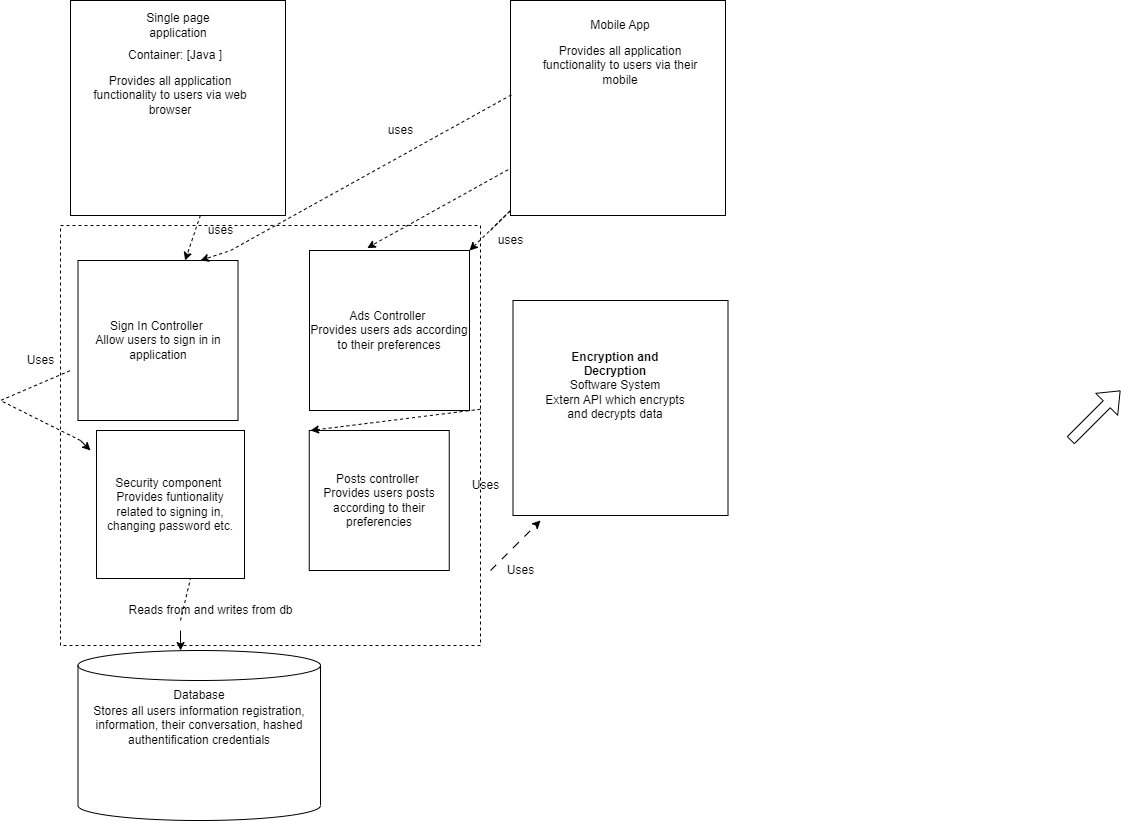

The diagram above was exported from draw.io. Its source (the exported page's mxGraphModel, read from the mxfile embedded in the PNG):
<mxGraphModel dx="1900" dy="511" grid="1" gridSize="10" guides="1" tooltips="1" connect="1" arrows="1" fold="1" page="1" pageScale="1" pageWidth="850" pageHeight="1100" math="0" shadow="0">
  <root>
    <mxCell id="0" />
    <mxCell id="1" parent="0" />
    <mxCell id="fWee8QH3dWzg2SH7_x6p-63" value="" style="whiteSpace=wrap;html=1;aspect=fixed;dashed=1;" parent="1" vertex="1">
      <mxGeometry x="40" y="245" width="420" height="420" as="geometry" />
    </mxCell>
    <mxCell id="fWee8QH3dWzg2SH7_x6p-9" value="" style="whiteSpace=wrap;html=1;aspect=fixed;" parent="1" vertex="1">
      <mxGeometry x="50" y="20" width="215" height="215" as="geometry" />
    </mxCell>
    <mxCell id="fWee8QH3dWzg2SH7_x6p-23" value="Single page application" style="text;html=1;strokeColor=none;fillColor=none;align=center;verticalAlign=middle;whiteSpace=wrap;rounded=0;" parent="1" vertex="1">
      <mxGeometry x="97.5" y="30" width="120" height="30" as="geometry" />
    </mxCell>
    <mxCell id="fWee8QH3dWzg2SH7_x6p-24" value="Container: [Java ]" style="text;html=1;strokeColor=none;fillColor=none;align=center;verticalAlign=middle;whiteSpace=wrap;rounded=0;" parent="1" vertex="1">
      <mxGeometry x="80" y="60" width="150" height="30" as="geometry" />
    </mxCell>
    <mxCell id="fWee8QH3dWzg2SH7_x6p-25" value="" style="whiteSpace=wrap;html=1;aspect=fixed;" parent="1" vertex="1">
      <mxGeometry x="490" y="20" width="215" height="215" as="geometry" />
    </mxCell>
    <mxCell id="fWee8QH3dWzg2SH7_x6p-26" value="Mobile App" style="text;html=1;strokeColor=none;fillColor=none;align=center;verticalAlign=middle;whiteSpace=wrap;rounded=0;" parent="1" vertex="1">
      <mxGeometry x="520" y="30" width="160" height="30" as="geometry" />
    </mxCell>
    <mxCell id="fWee8QH3dWzg2SH7_x6p-28" value="Provides all application functionality to users via web browser" style="text;html=1;strokeColor=none;fillColor=none;align=center;verticalAlign=middle;whiteSpace=wrap;rounded=0;" parent="1" vertex="1">
      <mxGeometry x="70" y="100" width="160" height="30" as="geometry" />
    </mxCell>
    <mxCell id="fWee8QH3dWzg2SH7_x6p-29" value="Provides all application functionality to users via their mobile" style="text;html=1;strokeColor=none;fillColor=none;align=center;verticalAlign=middle;whiteSpace=wrap;rounded=0;" parent="1" vertex="1">
      <mxGeometry x="510" y="70" width="180" height="30" as="geometry" />
    </mxCell>
    <mxCell id="fWee8QH3dWzg2SH7_x6p-30" value="" style="shape=cylinder3;whiteSpace=wrap;html=1;boundedLbl=1;backgroundOutline=1;size=15;" parent="1" vertex="1">
      <mxGeometry x="57.5" y="670" width="242.5" height="170" as="geometry" />
    </mxCell>
    <mxCell id="fWee8QH3dWzg2SH7_x6p-31" value="Database" style="text;html=1;strokeColor=none;fillColor=none;align=center;verticalAlign=middle;whiteSpace=wrap;rounded=0;" parent="1" vertex="1">
      <mxGeometry x="148.75" y="700" width="60" height="30" as="geometry" />
    </mxCell>
    <mxCell id="fWee8QH3dWzg2SH7_x6p-32" value="Stores all users information registration, information, their conversation, hashed authentification credentials" style="text;html=1;strokeColor=none;fillColor=none;align=center;verticalAlign=middle;whiteSpace=wrap;rounded=0;" parent="1" vertex="1">
      <mxGeometry x="68.75" y="730" width="220" height="30" as="geometry" />
    </mxCell>
    <mxCell id="fWee8QH3dWzg2SH7_x6p-34" value="" style="shape=flexArrow;endArrow=classic;html=1;rounded=0;" parent="1" edge="1">
      <mxGeometry width="50" height="50" relative="1" as="geometry">
        <mxPoint x="1050" y="460" as="sourcePoint" />
        <mxPoint x="1100" y="410" as="targetPoint" />
      </mxGeometry>
    </mxCell>
    <mxCell id="fWee8QH3dWzg2SH7_x6p-35" value="" style="whiteSpace=wrap;html=1;aspect=fixed;" parent="1" vertex="1">
      <mxGeometry x="492.5" y="320" width="215" height="215" as="geometry" />
    </mxCell>
    <mxCell id="fWee8QH3dWzg2SH7_x6p-36" value="&lt;span style=&quot;border-color: var(--border-color);&quot;&gt;&lt;b&gt;Encryption and Decryption&lt;/b&gt;&lt;br&gt;Software System&lt;br&gt;Extern API which encrypts and decrypts data&lt;br&gt;&lt;/span&gt;" style="text;html=1;strokeColor=none;fillColor=none;align=center;verticalAlign=middle;whiteSpace=wrap;rounded=0;" parent="1" vertex="1">
      <mxGeometry x="520" y="330" width="150" height="150" as="geometry" />
    </mxCell>
    <mxCell id="fWee8QH3dWzg2SH7_x6p-37" value="Sign In Controller&amp;nbsp;&lt;br&gt;Allow users to sign in in application" style="whiteSpace=wrap;html=1;aspect=fixed;" parent="1" vertex="1">
      <mxGeometry x="57.5" y="280" width="160" height="160" as="geometry" />
    </mxCell>
    <mxCell id="fWee8QH3dWzg2SH7_x6p-38" value="Security component&amp;nbsp;&lt;br&gt;Provides funtionality related to signing in, changing password etc." style="whiteSpace=wrap;html=1;aspect=fixed;" parent="1" vertex="1">
      <mxGeometry x="76" y="450" width="148" height="148" as="geometry" />
    </mxCell>
    <mxCell id="fWee8QH3dWzg2SH7_x6p-40" value="Ads Controller&amp;nbsp;&lt;br&gt;Provides users ads according to their preferences" style="whiteSpace=wrap;html=1;aspect=fixed;" parent="1" vertex="1">
      <mxGeometry x="289" y="270" width="160" height="160" as="geometry" />
    </mxCell>
    <mxCell id="fWee8QH3dWzg2SH7_x6p-41" value="Posts controller&amp;nbsp;&lt;br&gt;Provides users posts according to their preferencies" style="whiteSpace=wrap;html=1;aspect=fixed;" parent="1" vertex="1">
      <mxGeometry x="288.75" y="450" width="140" height="140" as="geometry" />
    </mxCell>
    <mxCell id="fWee8QH3dWzg2SH7_x6p-43" value="uses" style="text;html=1;align=center;verticalAlign=middle;resizable=0;points=[];autosize=1;strokeColor=none;fillColor=none;" parent="1" vertex="1">
      <mxGeometry x="175" y="235" width="50" height="30" as="geometry" />
    </mxCell>
    <mxCell id="fWee8QH3dWzg2SH7_x6p-44" value="" style="endArrow=classic;html=1;rounded=0;exitX=0.098;exitY=-0.005;exitDx=0;exitDy=0;exitPerimeter=0;dashed=1;" parent="1" source="fWee8QH3dWzg2SH7_x6p-43" target="fWee8QH3dWzg2SH7_x6p-37" edge="1">
      <mxGeometry width="50" height="50" relative="1" as="geometry">
        <mxPoint x="480" y="240" as="sourcePoint" />
        <mxPoint x="490" y="230" as="targetPoint" />
      </mxGeometry>
    </mxCell>
    <mxCell id="fWee8QH3dWzg2SH7_x6p-46" value="" style="endArrow=classic;html=1;rounded=0;exitX=0.004;exitY=0.439;exitDx=0;exitDy=0;exitPerimeter=0;dashed=1;" parent="1" source="fWee8QH3dWzg2SH7_x6p-25" edge="1">
      <mxGeometry width="50" height="50" relative="1" as="geometry">
        <mxPoint x="183" y="268" as="sourcePoint" />
        <mxPoint x="180" y="280" as="targetPoint" />
        <Array as="points">
          <mxPoint x="210" y="270" />
        </Array>
      </mxGeometry>
    </mxCell>
    <mxCell id="fWee8QH3dWzg2SH7_x6p-49" value="" style="endArrow=none;dashed=1;html=1;rounded=0;" parent="1" edge="1">
      <mxGeometry width="50" height="50" relative="1" as="geometry">
        <mxPoint x="470" y="250" as="sourcePoint" />
        <mxPoint x="490" y="230" as="targetPoint" />
      </mxGeometry>
    </mxCell>
    <mxCell id="fWee8QH3dWzg2SH7_x6p-50" value="" style="endArrow=none;dashed=1;html=1;rounded=0;" parent="1" edge="1">
      <mxGeometry width="50" height="50" relative="1" as="geometry">
        <mxPoint x="60" y="460" as="sourcePoint" />
        <mxPoint x="50" y="390" as="targetPoint" />
        <Array as="points">
          <mxPoint x="-20" y="420" />
        </Array>
      </mxGeometry>
    </mxCell>
    <mxCell id="fWee8QH3dWzg2SH7_x6p-51" value="" style="endArrow=classic;html=1;rounded=0;entryX=0.423;entryY=0;entryDx=0;entryDy=0;entryPerimeter=0;" parent="1" target="fWee8QH3dWzg2SH7_x6p-30" edge="1">
      <mxGeometry width="50" height="50" relative="1" as="geometry">
        <mxPoint x="160" y="650" as="sourcePoint" />
        <mxPoint x="180" y="660" as="targetPoint" />
      </mxGeometry>
    </mxCell>
    <mxCell id="fWee8QH3dWzg2SH7_x6p-52" value="" style="endArrow=classic;html=1;rounded=0;" parent="1" edge="1">
      <mxGeometry width="50" height="50" relative="1" as="geometry">
        <mxPoint x="60" y="460" as="sourcePoint" />
        <mxPoint x="70" y="470" as="targetPoint" />
      </mxGeometry>
    </mxCell>
    <mxCell id="fWee8QH3dWzg2SH7_x6p-53" value="" style="endArrow=classic;html=1;rounded=0;entryX=0.361;entryY=-0.015;entryDx=0;entryDy=0;entryPerimeter=0;exitX=-0.011;exitY=0.787;exitDx=0;exitDy=0;exitPerimeter=0;dashed=1;" parent="1" source="fWee8QH3dWzg2SH7_x6p-25" target="fWee8QH3dWzg2SH7_x6p-40" edge="1">
      <mxGeometry width="50" height="50" relative="1" as="geometry">
        <mxPoint x="360" y="250" as="sourcePoint" />
        <mxPoint x="460" y="220" as="targetPoint" />
        <Array as="points">
          <mxPoint x="360" y="260" />
        </Array>
      </mxGeometry>
    </mxCell>
    <mxCell id="fWee8QH3dWzg2SH7_x6p-54" value="Uses" style="text;html=1;align=center;verticalAlign=middle;resizable=0;points=[];autosize=1;strokeColor=none;fillColor=none;" parent="1" vertex="1">
      <mxGeometry x="-5" y="365" width="50" height="30" as="geometry" />
    </mxCell>
    <mxCell id="fWee8QH3dWzg2SH7_x6p-55" value="" style="endArrow=none;dashed=1;html=1;rounded=0;" parent="1" edge="1">
      <mxGeometry width="50" height="50" relative="1" as="geometry">
        <mxPoint x="160" y="640" as="sourcePoint" />
        <mxPoint x="170" y="598" as="targetPoint" />
      </mxGeometry>
    </mxCell>
    <mxCell id="fWee8QH3dWzg2SH7_x6p-56" value="Reads from and writes from db" style="text;html=1;align=center;verticalAlign=middle;resizable=0;points=[];autosize=1;strokeColor=none;fillColor=none;" parent="1" vertex="1">
      <mxGeometry x="95" y="615" width="190" height="30" as="geometry" />
    </mxCell>
    <mxCell id="fWee8QH3dWzg2SH7_x6p-59" value="Uses" style="text;html=1;align=center;verticalAlign=middle;resizable=0;points=[];autosize=1;strokeColor=none;fillColor=none;" parent="1" vertex="1">
      <mxGeometry x="440" y="490" width="50" height="30" as="geometry" />
    </mxCell>
    <mxCell id="fWee8QH3dWzg2SH7_x6p-61" value="" style="endArrow=classic;html=1;rounded=0;entryX=1;entryY=0;entryDx=0;entryDy=0;dashed=1;" parent="1" target="fWee8QH3dWzg2SH7_x6p-40" edge="1">
      <mxGeometry width="50" height="50" relative="1" as="geometry">
        <mxPoint x="490" y="230" as="sourcePoint" />
        <mxPoint x="550" y="260" as="targetPoint" />
      </mxGeometry>
    </mxCell>
    <mxCell id="fWee8QH3dWzg2SH7_x6p-62" value="uses" style="text;html=1;align=center;verticalAlign=middle;resizable=0;points=[];autosize=1;strokeColor=none;fillColor=none;" parent="1" vertex="1">
      <mxGeometry x="465" y="245" width="50" height="30" as="geometry" />
    </mxCell>
    <mxCell id="fWee8QH3dWzg2SH7_x6p-64" value="" style="endArrow=classic;html=1;rounded=0;dashed=1;dashPattern=8 8;" parent="1" edge="1">
      <mxGeometry width="50" height="50" relative="1" as="geometry">
        <mxPoint x="470" y="590" as="sourcePoint" />
        <mxPoint x="520" y="540" as="targetPoint" />
      </mxGeometry>
    </mxCell>
    <mxCell id="fWee8QH3dWzg2SH7_x6p-65" value="Uses" style="text;html=1;align=center;verticalAlign=middle;resizable=0;points=[];autosize=1;strokeColor=none;fillColor=none;" parent="1" vertex="1">
      <mxGeometry x="475" y="575" width="50" height="30" as="geometry" />
    </mxCell>
    <mxCell id="fWee8QH3dWzg2SH7_x6p-71" value="" style="endArrow=classic;html=1;rounded=0;dashed=1;" parent="1" source="fWee8QH3dWzg2SH7_x6p-63" edge="1">
      <mxGeometry width="50" height="50" relative="1" as="geometry">
        <mxPoint x="240" y="500" as="sourcePoint" />
        <mxPoint x="290" y="450" as="targetPoint" />
      </mxGeometry>
    </mxCell>
    <mxCell id="fWee8QH3dWzg2SH7_x6p-72" value="uses&lt;br&gt;" style="text;html=1;align=center;verticalAlign=middle;resizable=0;points=[];autosize=1;strokeColor=none;fillColor=none;" parent="1" vertex="1">
      <mxGeometry x="355" y="135" width="50" height="30" as="geometry" />
    </mxCell>
  </root>
</mxGraphModel>